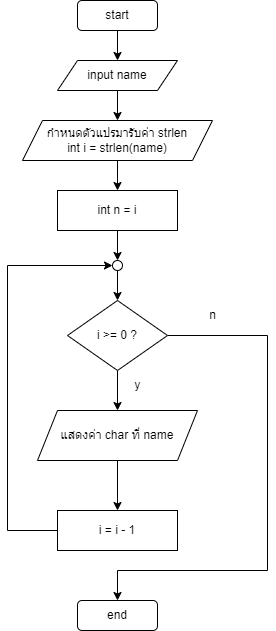

The diagram above was exported from draw.io. Its source (the exported page's mxGraphModel, read from the mxfile embedded in the PNG):
<mxGraphModel dx="1038" dy="571" grid="1" gridSize="10" guides="1" tooltips="1" connect="1" arrows="1" fold="1" page="1" pageScale="1" pageWidth="827" pageHeight="1169" math="0" shadow="0">
  <root>
    <mxCell id="WIyWlLk6GJQsqaUBKTNV-0" />
    <mxCell id="WIyWlLk6GJQsqaUBKTNV-1" parent="WIyWlLk6GJQsqaUBKTNV-0" />
    <mxCell id="VWI71k3rBc2962fkHZC9-20" style="edgeStyle=orthogonalEdgeStyle;rounded=0;orthogonalLoop=1;jettySize=auto;html=1;entryX=0.5;entryY=0;entryDx=0;entryDy=0;" edge="1" parent="WIyWlLk6GJQsqaUBKTNV-1" source="VWI71k3rBc2962fkHZC9-0" target="VWI71k3rBc2962fkHZC9-2">
      <mxGeometry relative="1" as="geometry" />
    </mxCell>
    <mxCell id="VWI71k3rBc2962fkHZC9-0" value="start" style="rounded=1;whiteSpace=wrap;html=1;" vertex="1" parent="WIyWlLk6GJQsqaUBKTNV-1">
      <mxGeometry x="120" y="40" width="80" height="30" as="geometry" />
    </mxCell>
    <mxCell id="VWI71k3rBc2962fkHZC9-1" value="end" style="rounded=1;whiteSpace=wrap;html=1;" vertex="1" parent="WIyWlLk6GJQsqaUBKTNV-1">
      <mxGeometry x="120" y="640" width="80" height="30" as="geometry" />
    </mxCell>
    <mxCell id="VWI71k3rBc2962fkHZC9-18" style="edgeStyle=orthogonalEdgeStyle;rounded=0;orthogonalLoop=1;jettySize=auto;html=1;entryX=0.5;entryY=0;entryDx=0;entryDy=0;" edge="1" parent="WIyWlLk6GJQsqaUBKTNV-1" source="VWI71k3rBc2962fkHZC9-2" target="VWI71k3rBc2962fkHZC9-3">
      <mxGeometry relative="1" as="geometry" />
    </mxCell>
    <mxCell id="VWI71k3rBc2962fkHZC9-2" value="input name&lt;span style=&quot;color: rgba(0, 0, 0, 0); font-family: monospace; font-size: 0px; text-align: start;&quot;&gt;%3CmxGraphModel%3E%3Croot%3E%3CmxCell%20id%3D%220%22%2F%3E%3CmxCell%20id%3D%221%22%20parent%3D%220%22%2F%3E%3CmxCell%20id%3D%222%22%20value%3D%22start%22%20style%3D%22rounded%3D1%3BwhiteSpace%3Dwrap%3Bhtml%3D1%3B%22%20vertex%3D%221%22%20parent%3D%221%22%3E%3CmxGeometry%20x%3D%22200%22%20y%3D%22130%22%20width%3D%2280%22%20height%3D%2230%22%20as%3D%22geometry%22%2F%3E%3C%2FmxCell%3E%3C%2Froot%3E%3C%2FmxGraphModel%3E&lt;/span&gt;" style="shape=parallelogram;perimeter=parallelogramPerimeter;whiteSpace=wrap;html=1;fixedSize=1;" vertex="1" parent="WIyWlLk6GJQsqaUBKTNV-1">
      <mxGeometry x="100" y="100" width="120" height="30" as="geometry" />
    </mxCell>
    <mxCell id="VWI71k3rBc2962fkHZC9-19" style="edgeStyle=orthogonalEdgeStyle;rounded=0;orthogonalLoop=1;jettySize=auto;html=1;entryX=0.5;entryY=0;entryDx=0;entryDy=0;" edge="1" parent="WIyWlLk6GJQsqaUBKTNV-1" source="VWI71k3rBc2962fkHZC9-3" target="VWI71k3rBc2962fkHZC9-6">
      <mxGeometry relative="1" as="geometry" />
    </mxCell>
    <mxCell id="VWI71k3rBc2962fkHZC9-3" value="กำหนดตัวแปรมารับค่า strlen&lt;br&gt;int i = strlen(name)" style="shape=parallelogram;perimeter=parallelogramPerimeter;whiteSpace=wrap;html=1;fixedSize=1;" vertex="1" parent="WIyWlLk6GJQsqaUBKTNV-1">
      <mxGeometry x="65" y="160" width="190" height="40" as="geometry" />
    </mxCell>
    <mxCell id="VWI71k3rBc2962fkHZC9-15" style="edgeStyle=orthogonalEdgeStyle;rounded=0;orthogonalLoop=1;jettySize=auto;html=1;entryX=0.5;entryY=0;entryDx=0;entryDy=0;" edge="1" parent="WIyWlLk6GJQsqaUBKTNV-1" source="VWI71k3rBc2962fkHZC9-5" target="VWI71k3rBc2962fkHZC9-14">
      <mxGeometry relative="1" as="geometry" />
    </mxCell>
    <mxCell id="VWI71k3rBc2962fkHZC9-27" style="edgeStyle=orthogonalEdgeStyle;rounded=0;orthogonalLoop=1;jettySize=auto;html=1;entryX=0.5;entryY=0;entryDx=0;entryDy=0;" edge="1" parent="WIyWlLk6GJQsqaUBKTNV-1" source="VWI71k3rBc2962fkHZC9-5" target="VWI71k3rBc2962fkHZC9-1">
      <mxGeometry relative="1" as="geometry">
        <Array as="points">
          <mxPoint x="310" y="375" />
          <mxPoint x="310" y="610" />
          <mxPoint x="160" y="610" />
        </Array>
      </mxGeometry>
    </mxCell>
    <mxCell id="VWI71k3rBc2962fkHZC9-5" value="i &amp;gt;= 0 ?" style="rhombus;whiteSpace=wrap;html=1;" vertex="1" parent="WIyWlLk6GJQsqaUBKTNV-1">
      <mxGeometry x="110" y="340" width="100" height="70" as="geometry" />
    </mxCell>
    <mxCell id="VWI71k3rBc2962fkHZC9-11" style="edgeStyle=orthogonalEdgeStyle;rounded=0;orthogonalLoop=1;jettySize=auto;html=1;exitX=0.5;exitY=1;exitDx=0;exitDy=0;entryX=0.5;entryY=0;entryDx=0;entryDy=0;" edge="1" parent="WIyWlLk6GJQsqaUBKTNV-1" source="VWI71k3rBc2962fkHZC9-6" target="VWI71k3rBc2962fkHZC9-7">
      <mxGeometry relative="1" as="geometry" />
    </mxCell>
    <mxCell id="VWI71k3rBc2962fkHZC9-6" value="int n = i" style="rounded=0;whiteSpace=wrap;html=1;" vertex="1" parent="WIyWlLk6GJQsqaUBKTNV-1">
      <mxGeometry x="100" y="230" width="120" height="40" as="geometry" />
    </mxCell>
    <mxCell id="VWI71k3rBc2962fkHZC9-13" style="edgeStyle=orthogonalEdgeStyle;rounded=0;orthogonalLoop=1;jettySize=auto;html=1;entryX=0.5;entryY=0;entryDx=0;entryDy=0;" edge="1" parent="WIyWlLk6GJQsqaUBKTNV-1" source="VWI71k3rBc2962fkHZC9-7" target="VWI71k3rBc2962fkHZC9-5">
      <mxGeometry relative="1" as="geometry" />
    </mxCell>
    <mxCell id="VWI71k3rBc2962fkHZC9-7" value="" style="ellipse;whiteSpace=wrap;html=1;aspect=fixed;" vertex="1" parent="WIyWlLk6GJQsqaUBKTNV-1">
      <mxGeometry x="155" y="300" width="10" height="10" as="geometry" />
    </mxCell>
    <mxCell id="VWI71k3rBc2962fkHZC9-30" style="edgeStyle=orthogonalEdgeStyle;rounded=0;orthogonalLoop=1;jettySize=auto;html=1;entryX=0.5;entryY=0;entryDx=0;entryDy=0;" edge="1" parent="WIyWlLk6GJQsqaUBKTNV-1" source="VWI71k3rBc2962fkHZC9-14" target="VWI71k3rBc2962fkHZC9-21">
      <mxGeometry relative="1" as="geometry" />
    </mxCell>
    <mxCell id="VWI71k3rBc2962fkHZC9-14" value="แสดงค่า char ที่ name" style="shape=parallelogram;perimeter=parallelogramPerimeter;whiteSpace=wrap;html=1;fixedSize=1;" vertex="1" parent="WIyWlLk6GJQsqaUBKTNV-1">
      <mxGeometry x="80" y="450" width="160" height="50" as="geometry" />
    </mxCell>
    <mxCell id="VWI71k3rBc2962fkHZC9-16" value="y" style="text;html=1;resizable=0;autosize=1;align=center;verticalAlign=middle;points=[];fillColor=none;strokeColor=none;rounded=0;" vertex="1" parent="WIyWlLk6GJQsqaUBKTNV-1">
      <mxGeometry x="165" y="410" width="30" height="30" as="geometry" />
    </mxCell>
    <mxCell id="VWI71k3rBc2962fkHZC9-25" style="edgeStyle=orthogonalEdgeStyle;rounded=0;orthogonalLoop=1;jettySize=auto;html=1;entryX=0;entryY=0.5;entryDx=0;entryDy=0;" edge="1" parent="WIyWlLk6GJQsqaUBKTNV-1" source="VWI71k3rBc2962fkHZC9-21" target="VWI71k3rBc2962fkHZC9-7">
      <mxGeometry relative="1" as="geometry">
        <Array as="points">
          <mxPoint x="50" y="570" />
          <mxPoint x="50" y="305" />
        </Array>
      </mxGeometry>
    </mxCell>
    <mxCell id="VWI71k3rBc2962fkHZC9-21" value="i = i - 1" style="rounded=0;whiteSpace=wrap;html=1;" vertex="1" parent="WIyWlLk6GJQsqaUBKTNV-1">
      <mxGeometry x="100" y="550" width="120" height="40" as="geometry" />
    </mxCell>
    <mxCell id="VWI71k3rBc2962fkHZC9-28" value="n" style="text;html=1;resizable=0;autosize=1;align=center;verticalAlign=middle;points=[];fillColor=none;strokeColor=none;rounded=0;" vertex="1" parent="WIyWlLk6GJQsqaUBKTNV-1">
      <mxGeometry x="240" y="340" width="30" height="30" as="geometry" />
    </mxCell>
  </root>
</mxGraphModel>